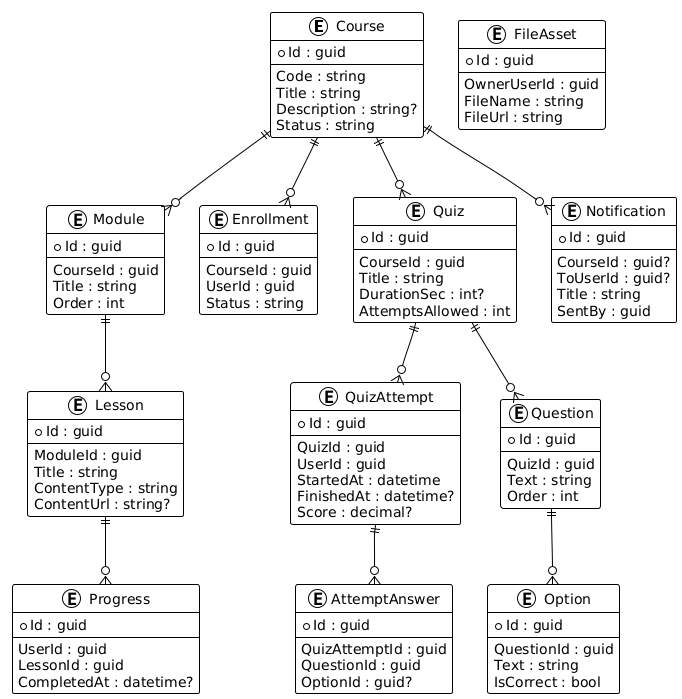

The diagram above was rendered by PlantUML. Its source (embedded in the PNG):
@startuml
!theme plain

entity Course {
  * Id : guid
  --
  Code : string
  Title : string
  Description : string?
  Status : string
}

entity Module {
  * Id : guid
  --
  CourseId : guid
  Title : string
  Order : int
}

entity Lesson {
  * Id : guid
  --
  ModuleId : guid
  Title : string
  ContentType : string
  ContentUrl : string?
}

entity Enrollment {
  * Id : guid
  --
  CourseId : guid
  UserId : guid
  Status : string
}

entity Progress {
  * Id : guid
  --
  UserId : guid
  LessonId : guid
  CompletedAt : datetime?
}

entity Quiz {
  * Id : guid
  --
  CourseId : guid
  Title : string
  DurationSec : int?
  AttemptsAllowed : int
}

entity QuizAttempt {
  * Id : guid
  --
  QuizId : guid
  UserId : guid
  StartedAt : datetime
  FinishedAt : datetime?
  Score : decimal?
}

entity AttemptAnswer {
  * Id : guid
  --
  QuizAttemptId : guid
  QuestionId : guid
  OptionId : guid?
}

entity Question {
  * Id : guid
  --
  QuizId : guid
  Text : string
  Order : int
}

entity Option {
  * Id : guid
  --
  QuestionId : guid
  Text : string
  IsCorrect : bool
}

entity FileAsset {
  * Id : guid
  --
  OwnerUserId : guid
  FileName : string
  FileUrl : string
}

entity Notification {
  * Id : guid
  --
  CourseId : guid?
  ToUserId : guid?
  Title : string
  SentBy : guid
}

Course ||--o{ Module
Module ||--o{ Lesson
Course ||--o{ Enrollment
Lesson ||--o{ Progress
Course ||--o{ Quiz
Quiz ||--o{ QuizAttempt
QuizAttempt ||--o{ AttemptAnswer
Quiz ||--o{ Question
Question ||--o{ Option
Course ||--o{ Notification
@enduml